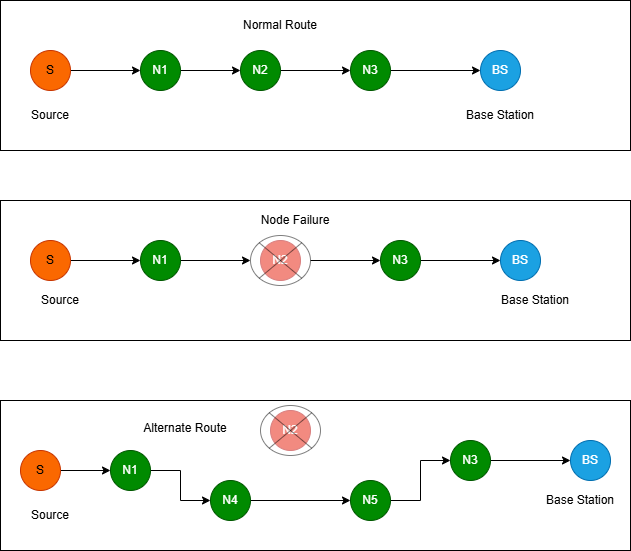

The diagram above was exported from draw.io. Its source (the exported page's mxGraphModel, read from the mxfile embedded in the PNG):
<mxGraphModel dx="588" dy="620" grid="1" gridSize="10" guides="1" tooltips="1" connect="1" arrows="1" fold="1" page="1" pageScale="1" pageWidth="827" pageHeight="1169" math="0" shadow="0">
  <root>
    <mxCell id="0" />
    <mxCell id="1" parent="0" />
    <mxCell id="a5dpOS0e-XUr-6hBAJbe-3" parent="1" style="rounded=0;whiteSpace=wrap;html=1;" value="" vertex="1">
      <mxGeometry height="150" width="630" x="130" y="170" as="geometry" />
    </mxCell>
    <mxCell id="a5dpOS0e-XUr-6hBAJbe-29" edge="1" parent="1" source="a5dpOS0e-XUr-6hBAJbe-2" style="edgeStyle=orthogonalEdgeStyle;rounded=0;orthogonalLoop=1;jettySize=auto;html=1;" target="a5dpOS0e-XUr-6hBAJbe-4" value="">
      <mxGeometry relative="1" as="geometry" />
    </mxCell>
    <mxCell id="a5dpOS0e-XUr-6hBAJbe-2" parent="1" style="ellipse;whiteSpace=wrap;html=1;aspect=fixed;fillColor=#fa6800;fontColor=#000000;strokeColor=#C73500;" value="S" vertex="1">
      <mxGeometry height="40" width="40" x="160" y="220" as="geometry" />
    </mxCell>
    <mxCell id="a5dpOS0e-XUr-6hBAJbe-30" edge="1" parent="1" source="a5dpOS0e-XUr-6hBAJbe-4" style="edgeStyle=orthogonalEdgeStyle;rounded=0;orthogonalLoop=1;jettySize=auto;html=1;" target="a5dpOS0e-XUr-6hBAJbe-5" value="">
      <mxGeometry relative="1" as="geometry" />
    </mxCell>
    <mxCell id="a5dpOS0e-XUr-6hBAJbe-4" parent="1" style="ellipse;whiteSpace=wrap;html=1;aspect=fixed;fillColor=#008a00;fontColor=#ffffff;strokeColor=#005700;" value="N1" vertex="1">
      <mxGeometry height="40" width="40" x="270" y="220" as="geometry" />
    </mxCell>
    <mxCell id="a5dpOS0e-XUr-6hBAJbe-31" edge="1" parent="1" source="a5dpOS0e-XUr-6hBAJbe-5" style="edgeStyle=orthogonalEdgeStyle;rounded=0;orthogonalLoop=1;jettySize=auto;html=1;" target="a5dpOS0e-XUr-6hBAJbe-6" value="">
      <mxGeometry relative="1" as="geometry" />
    </mxCell>
    <mxCell id="a5dpOS0e-XUr-6hBAJbe-5" parent="1" style="ellipse;whiteSpace=wrap;html=1;aspect=fixed;fillColor=#008a00;fontColor=#ffffff;strokeColor=#005700;" value="N2" vertex="1">
      <mxGeometry height="40" width="40" x="370" y="220" as="geometry" />
    </mxCell>
    <mxCell id="a5dpOS0e-XUr-6hBAJbe-32" edge="1" parent="1" source="a5dpOS0e-XUr-6hBAJbe-6" style="edgeStyle=orthogonalEdgeStyle;rounded=0;orthogonalLoop=1;jettySize=auto;html=1;" target="a5dpOS0e-XUr-6hBAJbe-7" value="">
      <mxGeometry relative="1" as="geometry" />
    </mxCell>
    <mxCell id="a5dpOS0e-XUr-6hBAJbe-6" parent="1" style="ellipse;whiteSpace=wrap;html=1;aspect=fixed;fillColor=#008a00;fontColor=#ffffff;strokeColor=#005700;" value="N3" vertex="1">
      <mxGeometry height="40" width="40" x="480" y="220" as="geometry" />
    </mxCell>
    <mxCell id="a5dpOS0e-XUr-6hBAJbe-7" parent="1" style="ellipse;whiteSpace=wrap;html=1;aspect=fixed;fillColor=#1ba1e2;fontColor=#ffffff;strokeColor=#006EAF;" value="BS" vertex="1">
      <mxGeometry height="40" width="40" x="610" y="220" as="geometry" />
    </mxCell>
    <mxCell id="a5dpOS0e-XUr-6hBAJbe-8" parent="1" style="rounded=0;whiteSpace=wrap;html=1;" value="" vertex="1">
      <mxGeometry height="140" width="630" x="130" y="370" as="geometry" />
    </mxCell>
    <mxCell id="a5dpOS0e-XUr-6hBAJbe-33" edge="1" parent="1" source="a5dpOS0e-XUr-6hBAJbe-9" style="edgeStyle=orthogonalEdgeStyle;rounded=0;orthogonalLoop=1;jettySize=auto;html=1;" target="a5dpOS0e-XUr-6hBAJbe-10" value="">
      <mxGeometry relative="1" as="geometry" />
    </mxCell>
    <mxCell id="a5dpOS0e-XUr-6hBAJbe-9" parent="1" style="ellipse;whiteSpace=wrap;html=1;aspect=fixed;fillColor=#fa6800;fontColor=#000000;strokeColor=#C73500;" value="S" vertex="1">
      <mxGeometry height="40" width="40" x="160" y="410" as="geometry" />
    </mxCell>
    <mxCell id="a5dpOS0e-XUr-6hBAJbe-34" edge="1" parent="1" source="a5dpOS0e-XUr-6hBAJbe-10" style="edgeStyle=orthogonalEdgeStyle;rounded=0;orthogonalLoop=1;jettySize=auto;html=1;" target="a5dpOS0e-XUr-6hBAJbe-27" value="">
      <mxGeometry relative="1" as="geometry" />
    </mxCell>
    <mxCell id="a5dpOS0e-XUr-6hBAJbe-10" parent="1" style="ellipse;whiteSpace=wrap;html=1;aspect=fixed;fillColor=#008a00;fontColor=#ffffff;strokeColor=#005700;" value="N1" vertex="1">
      <mxGeometry height="40" width="40" x="270" y="410" as="geometry" />
    </mxCell>
    <mxCell id="a5dpOS0e-XUr-6hBAJbe-11" parent="1" style="ellipse;whiteSpace=wrap;html=1;aspect=fixed;fillColor=#e51400;fontColor=#ffffff;strokeColor=#B20000;" value="N2" vertex="1">
      <mxGeometry height="40" width="40" x="390" y="410" as="geometry" />
    </mxCell>
    <mxCell id="a5dpOS0e-XUr-6hBAJbe-36" edge="1" parent="1" source="a5dpOS0e-XUr-6hBAJbe-12" style="edgeStyle=orthogonalEdgeStyle;rounded=0;orthogonalLoop=1;jettySize=auto;html=1;" target="a5dpOS0e-XUr-6hBAJbe-13" value="">
      <mxGeometry relative="1" as="geometry" />
    </mxCell>
    <mxCell id="a5dpOS0e-XUr-6hBAJbe-12" parent="1" style="ellipse;whiteSpace=wrap;html=1;aspect=fixed;fillColor=#008a00;fontColor=#ffffff;strokeColor=#005700;" value="N3" vertex="1">
      <mxGeometry height="40" width="40" x="510" y="410" as="geometry" />
    </mxCell>
    <mxCell id="a5dpOS0e-XUr-6hBAJbe-13" parent="1" style="ellipse;whiteSpace=wrap;html=1;aspect=fixed;fillColor=#1ba1e2;fontColor=#ffffff;strokeColor=#006EAF;" value="BS" vertex="1">
      <mxGeometry height="40" width="40" x="630" y="410" as="geometry" />
    </mxCell>
    <mxCell id="a5dpOS0e-XUr-6hBAJbe-15" parent="1" style="rounded=0;whiteSpace=wrap;html=1;" value="" vertex="1">
      <mxGeometry height="150" width="630" x="130" y="570" as="geometry" />
    </mxCell>
    <mxCell id="a5dpOS0e-XUr-6hBAJbe-50" edge="1" parent="1" source="a5dpOS0e-XUr-6hBAJbe-16" style="edgeStyle=orthogonalEdgeStyle;rounded=0;orthogonalLoop=1;jettySize=auto;html=1;entryX=0;entryY=0.5;entryDx=0;entryDy=0;" target="a5dpOS0e-XUr-6hBAJbe-18" value="">
      <mxGeometry relative="1" as="geometry" />
    </mxCell>
    <mxCell id="a5dpOS0e-XUr-6hBAJbe-16" parent="1" style="ellipse;whiteSpace=wrap;html=1;aspect=fixed;fillColor=#fa6800;fontColor=#000000;strokeColor=#C73500;" value="S" vertex="1">
      <mxGeometry height="40" width="40" x="150" y="620" as="geometry" />
    </mxCell>
    <mxCell id="a5dpOS0e-XUr-6hBAJbe-51" edge="1" parent="1" source="a5dpOS0e-XUr-6hBAJbe-17" style="edgeStyle=orthogonalEdgeStyle;rounded=0;orthogonalLoop=1;jettySize=auto;html=1;" target="a5dpOS0e-XUr-6hBAJbe-19" value="">
      <mxGeometry relative="1" as="geometry" />
    </mxCell>
    <mxCell id="a5dpOS0e-XUr-6hBAJbe-17" parent="1" style="ellipse;whiteSpace=wrap;html=1;aspect=fixed;fillColor=#008a00;fontColor=#ffffff;strokeColor=#005700;" value="N4" vertex="1">
      <mxGeometry height="40" width="40" x="340" y="650" as="geometry" />
    </mxCell>
    <mxCell id="a5dpOS0e-XUr-6hBAJbe-49" edge="1" parent="1" source="a5dpOS0e-XUr-6hBAJbe-18" style="edgeStyle=orthogonalEdgeStyle;rounded=0;orthogonalLoop=1;jettySize=auto;html=1;entryX=0;entryY=0.5;entryDx=0;entryDy=0;" target="a5dpOS0e-XUr-6hBAJbe-17" value="">
      <mxGeometry relative="1" as="geometry" />
    </mxCell>
    <mxCell id="a5dpOS0e-XUr-6hBAJbe-18" parent="1" style="ellipse;whiteSpace=wrap;html=1;aspect=fixed;fillColor=#008a00;fontColor=#ffffff;strokeColor=#005700;" value="N1" vertex="1">
      <mxGeometry height="40" width="40" x="240" y="620" as="geometry" />
    </mxCell>
    <mxCell id="a5dpOS0e-XUr-6hBAJbe-52" edge="1" parent="1" source="a5dpOS0e-XUr-6hBAJbe-19" style="edgeStyle=orthogonalEdgeStyle;rounded=0;orthogonalLoop=1;jettySize=auto;html=1;" target="a5dpOS0e-XUr-6hBAJbe-20" value="">
      <mxGeometry relative="1" as="geometry" />
    </mxCell>
    <mxCell id="a5dpOS0e-XUr-6hBAJbe-19" parent="1" style="ellipse;whiteSpace=wrap;html=1;aspect=fixed;fillColor=#008a00;fontColor=#ffffff;strokeColor=#005700;" value="N5" vertex="1">
      <mxGeometry height="40" width="40" x="480" y="650" as="geometry" />
    </mxCell>
    <mxCell id="a5dpOS0e-XUr-6hBAJbe-53" edge="1" parent="1" source="a5dpOS0e-XUr-6hBAJbe-20" style="edgeStyle=orthogonalEdgeStyle;rounded=0;orthogonalLoop=1;jettySize=auto;html=1;entryX=0;entryY=0.5;entryDx=0;entryDy=0;" target="a5dpOS0e-XUr-6hBAJbe-21" value="">
      <mxGeometry relative="1" as="geometry" />
    </mxCell>
    <mxCell id="a5dpOS0e-XUr-6hBAJbe-20" parent="1" style="ellipse;whiteSpace=wrap;html=1;aspect=fixed;fillColor=#008a00;fontColor=#ffffff;strokeColor=#005700;" value="N3" vertex="1">
      <mxGeometry height="40" width="40" x="580" y="610" as="geometry" />
    </mxCell>
    <mxCell id="a5dpOS0e-XUr-6hBAJbe-21" parent="1" style="ellipse;whiteSpace=wrap;html=1;aspect=fixed;fillColor=#1ba1e2;fontColor=#ffffff;strokeColor=#006EAF;" value="BS" vertex="1">
      <mxGeometry height="40" width="40" x="700" y="610" as="geometry" />
    </mxCell>
    <mxCell id="a5dpOS0e-XUr-6hBAJbe-22" parent="1" style="ellipse;whiteSpace=wrap;html=1;aspect=fixed;fillColor=#e51400;fontColor=#ffffff;strokeColor=#B20000;" value="N2" vertex="1">
      <mxGeometry height="40" width="40" x="400" y="580" as="geometry" />
    </mxCell>
    <mxCell id="a5dpOS0e-XUr-6hBAJbe-35" edge="1" parent="1" source="a5dpOS0e-XUr-6hBAJbe-27" style="edgeStyle=orthogonalEdgeStyle;rounded=0;orthogonalLoop=1;jettySize=auto;html=1;" target="a5dpOS0e-XUr-6hBAJbe-12" value="">
      <mxGeometry relative="1" as="geometry" />
    </mxCell>
    <mxCell id="a5dpOS0e-XUr-6hBAJbe-27" parent="1" style="shape=sumEllipse;perimeter=ellipsePerimeter;whiteSpace=wrap;html=1;backgroundOutline=1;opacity=50;" value="" vertex="1">
      <mxGeometry height="50" width="60" x="380" y="405" as="geometry" />
    </mxCell>
    <mxCell id="a5dpOS0e-XUr-6hBAJbe-28" parent="1" style="shape=sumEllipse;perimeter=ellipsePerimeter;whiteSpace=wrap;html=1;backgroundOutline=1;opacity=50;" value="" vertex="1">
      <mxGeometry height="50" width="60" x="390" y="575" as="geometry" />
    </mxCell>
    <mxCell id="a5dpOS0e-XUr-6hBAJbe-37" parent="1" style="text;html=1;whiteSpace=wrap;strokeColor=none;fillColor=none;align=center;verticalAlign=middle;rounded=0;" value="Source" vertex="1">
      <mxGeometry height="30" width="60" x="160" y="455" as="geometry" />
    </mxCell>
    <mxCell id="a5dpOS0e-XUr-6hBAJbe-38" parent="1" style="text;html=1;whiteSpace=wrap;strokeColor=none;fillColor=none;align=center;verticalAlign=middle;rounded=0;" value="Source" vertex="1">
      <mxGeometry height="30" width="60" x="150" y="270" as="geometry" />
    </mxCell>
    <mxCell id="a5dpOS0e-XUr-6hBAJbe-39" parent="1" style="text;html=1;whiteSpace=wrap;strokeColor=none;fillColor=none;align=center;verticalAlign=middle;rounded=0;" value="Source" vertex="1">
      <mxGeometry height="30" width="60" x="150" y="670" as="geometry" />
    </mxCell>
    <mxCell id="a5dpOS0e-XUr-6hBAJbe-41" parent="1" style="text;html=1;whiteSpace=wrap;strokeColor=none;fillColor=none;align=center;verticalAlign=middle;rounded=0;" value="Normal Route" vertex="1">
      <mxGeometry height="30" width="100" x="360" y="180" as="geometry" />
    </mxCell>
    <mxCell id="a5dpOS0e-XUr-6hBAJbe-42" parent="1" style="text;html=1;whiteSpace=wrap;strokeColor=none;fillColor=none;align=center;verticalAlign=middle;rounded=0;" value="Node Failure" vertex="1">
      <mxGeometry height="30" width="90" x="380" y="375" as="geometry" />
    </mxCell>
    <mxCell id="a5dpOS0e-XUr-6hBAJbe-43" parent="1" style="text;html=1;whiteSpace=wrap;strokeColor=none;fillColor=none;align=center;verticalAlign=middle;rounded=0;" value="Alternate Route" vertex="1">
      <mxGeometry height="45" width="110" x="260" y="575" as="geometry" />
    </mxCell>
    <mxCell id="a5dpOS0e-XUr-6hBAJbe-44" parent="1" style="text;html=1;whiteSpace=wrap;strokeColor=none;fillColor=none;align=center;verticalAlign=middle;rounded=0;" value="Base Station" vertex="1">
      <mxGeometry height="30" width="90" x="585" y="270" as="geometry" />
    </mxCell>
    <mxCell id="a5dpOS0e-XUr-6hBAJbe-45" parent="1" style="text;html=1;whiteSpace=wrap;strokeColor=none;fillColor=none;align=center;verticalAlign=middle;rounded=0;" value="Base Station" vertex="1">
      <mxGeometry height="30" width="90" x="620" y="455" as="geometry" />
    </mxCell>
    <mxCell id="a5dpOS0e-XUr-6hBAJbe-46" parent="1" style="text;html=1;whiteSpace=wrap;strokeColor=none;fillColor=none;align=center;verticalAlign=middle;rounded=0;" value="Base Station" vertex="1">
      <mxGeometry height="30" width="90" x="665" y="655" as="geometry" />
    </mxCell>
  </root>
</mxGraphModel>